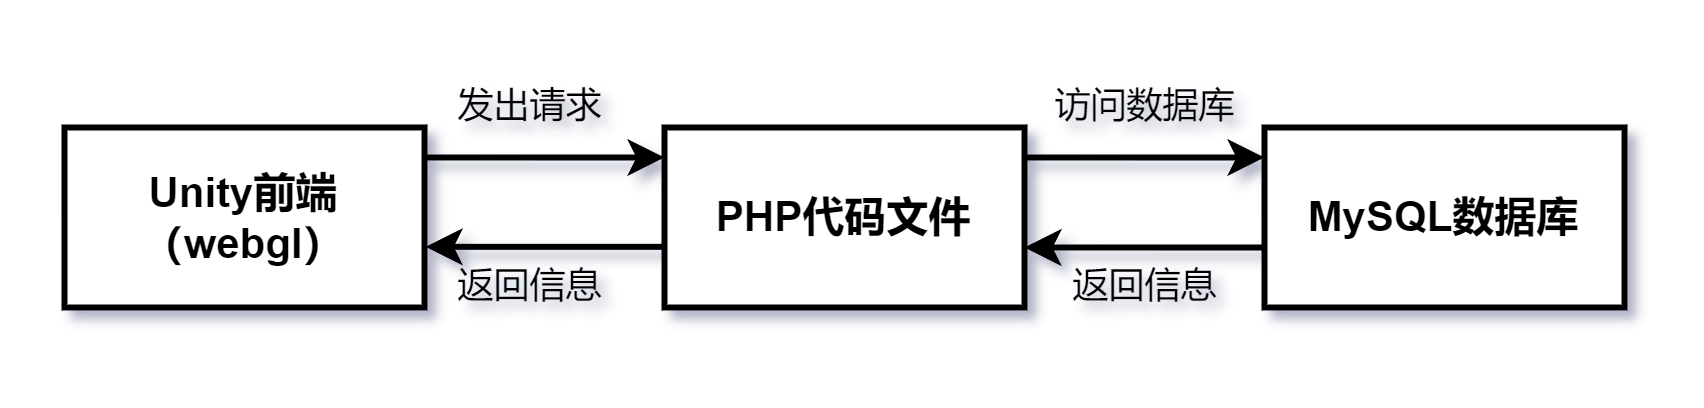

The diagram above was exported from draw.io. Its source (the exported page's mxGraphModel, read from the mxfile embedded in the PNG):
<mxGraphModel dx="781" dy="541" grid="1" gridSize="10" guides="1" tooltips="1" connect="1" arrows="1" fold="1" page="1" pageScale="1" pageWidth="827" pageHeight="1169" math="0" shadow="0">
  <root>
    <mxCell id="0" />
    <mxCell id="1" parent="0" />
    <mxCell id="rEya5IW_X-TTGtEuxu0x-3" value="" style="edgeStyle=orthogonalEdgeStyle;rounded=0;orthogonalLoop=1;jettySize=auto;html=1;strokeWidth=2;fontSize=14;fontStyle=1" edge="1" parent="1">
      <mxGeometry relative="1" as="geometry">
        <mxPoint x="270" y="270" as="sourcePoint" />
        <mxPoint x="350" y="270" as="targetPoint" />
      </mxGeometry>
    </mxCell>
    <mxCell id="rEya5IW_X-TTGtEuxu0x-1" value="Unity前端&lt;br style=&quot;font-size: 14px;&quot;&gt;（webgl）" style="rounded=0;whiteSpace=wrap;html=1;strokeWidth=2;fontSize=14;fontStyle=1" vertex="1" parent="1">
      <mxGeometry x="150" y="260" width="120" height="60" as="geometry" />
    </mxCell>
    <mxCell id="rEya5IW_X-TTGtEuxu0x-5" value="" style="edgeStyle=orthogonalEdgeStyle;rounded=0;orthogonalLoop=1;jettySize=auto;html=1;strokeWidth=2;fontSize=14;fontStyle=1" edge="1" parent="1">
      <mxGeometry relative="1" as="geometry">
        <mxPoint x="470" y="270" as="sourcePoint" />
        <mxPoint x="550" y="270" as="targetPoint" />
      </mxGeometry>
    </mxCell>
    <mxCell id="rEya5IW_X-TTGtEuxu0x-2" value="PHP代码文件" style="rounded=0;whiteSpace=wrap;html=1;strokeWidth=2;fontSize=14;fontStyle=1" vertex="1" parent="1">
      <mxGeometry x="350" y="260" width="120" height="60" as="geometry" />
    </mxCell>
    <mxCell id="rEya5IW_X-TTGtEuxu0x-4" value="MySQL数据库" style="rounded=0;whiteSpace=wrap;html=1;strokeWidth=2;fontSize=14;fontStyle=1" vertex="1" parent="1">
      <mxGeometry x="550" y="260" width="120" height="60" as="geometry" />
    </mxCell>
    <mxCell id="rEya5IW_X-TTGtEuxu0x-6" value="" style="edgeStyle=orthogonalEdgeStyle;rounded=0;orthogonalLoop=1;jettySize=auto;html=1;exitX=-0.003;exitY=0.663;exitDx=0;exitDy=0;exitPerimeter=0;entryX=1.003;entryY=0.663;entryDx=0;entryDy=0;entryPerimeter=0;strokeWidth=2;fontSize=14;fontStyle=1" edge="1" parent="1" source="rEya5IW_X-TTGtEuxu0x-2" target="rEya5IW_X-TTGtEuxu0x-1">
      <mxGeometry relative="1" as="geometry">
        <mxPoint x="280" y="280" as="sourcePoint" />
        <mxPoint x="360" y="280" as="targetPoint" />
      </mxGeometry>
    </mxCell>
    <mxCell id="rEya5IW_X-TTGtEuxu0x-7" value="" style="edgeStyle=orthogonalEdgeStyle;rounded=0;orthogonalLoop=1;jettySize=auto;html=1;exitX=-0.003;exitY=0.663;exitDx=0;exitDy=0;exitPerimeter=0;entryX=1.003;entryY=0.663;entryDx=0;entryDy=0;entryPerimeter=0;strokeWidth=2;fontSize=14;fontStyle=1" edge="1" parent="1">
      <mxGeometry relative="1" as="geometry">
        <mxPoint x="550" y="300" as="sourcePoint" />
        <mxPoint x="470" y="300" as="targetPoint" />
      </mxGeometry>
    </mxCell>
    <mxCell id="rEya5IW_X-TTGtEuxu0x-8" value="发出请求" style="text;html=1;align=center;verticalAlign=middle;resizable=0;points=[];autosize=1;strokeColor=none;fillColor=none;" vertex="1" parent="1">
      <mxGeometry x="270" y="238" width="70" height="30" as="geometry" />
    </mxCell>
    <mxCell id="rEya5IW_X-TTGtEuxu0x-9" value="访问数据库" style="text;html=1;align=center;verticalAlign=middle;resizable=0;points=[];autosize=1;strokeColor=none;fillColor=none;" vertex="1" parent="1">
      <mxGeometry x="470" y="238" width="80" height="30" as="geometry" />
    </mxCell>
    <mxCell id="rEya5IW_X-TTGtEuxu0x-10" value="返回信息" style="text;html=1;align=center;verticalAlign=middle;resizable=0;points=[];autosize=1;strokeColor=none;fillColor=none;" vertex="1" parent="1">
      <mxGeometry x="475" y="298" width="70" height="30" as="geometry" />
    </mxCell>
    <mxCell id="rEya5IW_X-TTGtEuxu0x-11" value="返回信息" style="text;html=1;align=center;verticalAlign=middle;resizable=0;points=[];autosize=1;strokeColor=none;fillColor=none;" vertex="1" parent="1">
      <mxGeometry x="270" y="298" width="70" height="30" as="geometry" />
    </mxCell>
  </root>
</mxGraphModel>